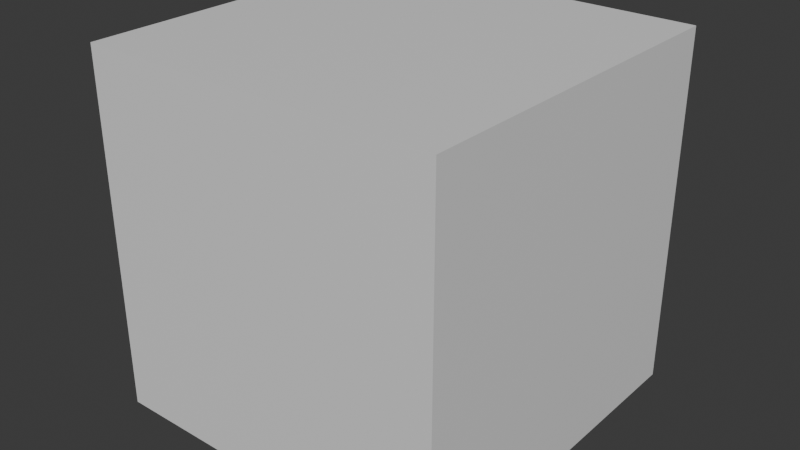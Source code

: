 # Source: block.blend  (saved by Blender 4.3.34; exported with 4.5.12 LTS)
import bpy
from mathutils import Matrix  # noqa: F401  (used for matrix-valued properties, if any)

bpy.ops.wm.read_factory_settings(use_empty=True)
scene = bpy.context.scene
scene.name = 'Scene'

# ---- collections
col_collection = bpy.data.collections.new('Collection'); scene.collection.children.link(col_collection)

# ---- materials (node trees are filled in below, after node groups)
mat_top = bpy.data.materials.new('Top')
mat_side = bpy.data.materials.new('Side')

# ---- material node trees
mat_top.use_nodes = True; mat_top.node_tree.nodes.clear()
_N = mat_top.node_tree.nodes; _L = mat_top.node_tree.links
n0 = _N.new('ShaderNodeBsdfPrincipled'); n0.name = 'Principled BSDF'; n0.location = (10, 300)
n1 = _N.new('ShaderNodeOutputMaterial'); n1.name = 'Material Output'; n1.location = (300, 300)
_L.new(n0.outputs[0], n1.inputs[0])
n1.is_active_output = True
mat_side.use_nodes = True; mat_side.node_tree.nodes.clear()
_N = mat_side.node_tree.nodes; _L = mat_side.node_tree.links
n0 = _N.new('ShaderNodeBsdfPrincipled'); n0.name = 'Principled BSDF'; n0.location = (10, 300)
n1 = _N.new('ShaderNodeOutputMaterial'); n1.name = 'Material Output'; n1.location = (300, 300)
_L.new(n0.outputs[0], n1.inputs[0])
n1.is_active_output = True

# ---- world
world_world = bpy.data.worlds.new('World'); scene.world = world_world
world_world.use_nodes = True; world_world.node_tree.nodes.clear()
_N = world_world.node_tree.nodes; _L = world_world.node_tree.links
n0 = _N.new('ShaderNodeOutputWorld'); n0.name = 'World Output'; n0.location = (300, 300)
n1 = _N.new('ShaderNodeBackground'); n1.name = 'Background'; n1.location = (10, 300)
n1.inputs[0].default_value = (0.05088, 0.05088, 0.05088, 1.0)
_L.new(n1.outputs[0], n0.inputs[0])
n0.is_active_output = True
world_world.color = (0.05088, 0.05088, 0.05088)
world_world.sun_shadow_jitter_overblur = 0.0

# ---- meshes
me_cube_001 = bpy.data.meshes.new('Cube.001')
me_cube_001.from_pydata([(-1.0, -1.0, -1.0), (-1.0, -1.0, 1.0), (-1.0, 1.0, -1.0), (-1.0, 1.0, 1.0), (1.0, -1.0, -1.0), (1.0, -1.0, 1.0), (1.0, 1.0, -1.0), (1.0, 1.0, 1.0)], [], [(0, 1, 3, 2), (2, 3, 7, 6), (6, 7, 5, 4), (4, 5, 1, 0), (2, 6, 4, 0), (7, 3, 1, 5)])
me_cube_001.polygons.foreach_set('material_index', [1, 1, 1, 1, 0, 0])
_uv = me_cube_001.uv_layers.new(name='UVMap')
_uv.uv.foreach_set('vector', [0.00196, 0.00196, 0.00196, 0.998, 0.998, 0.998, 0.998, 0.00196, 0.002187, 0.002187, 0.002187, 0.9978, 0.9978, 0.9978, 0.9978, 0.002187, 0.998, 0.00196, 0.998, 0.998, 0.00196, 0.998, 0.00196, 0.00196, 0.9978, 0.002187, 0.9978, 0.9978, 0.002187, 0.9978, 0.002187, 0.002187, 0.0002264, 0.9998, 0.9998, 0.9998, 0.9998, 0.0002264, 0.0002264, 0.0002264, 0.9998, 0.9998, 0.0002264, 0.9998, 0.0002264, 0.0002264, 0.9998, 0.0002264])
me_cube_001.materials.append(mat_top)
me_cube_001.materials.append(mat_side)
me_cube_001.update()

# ---- objects
ob_cube = bpy.data.objects.new('Cube', me_cube_001)

# ---- transforms, parenting, visibility, modifiers, constraints
ob_cube.location = (0.0, 0.0, 0.0)

# ---- collection membership
col_collection.objects.link(ob_cube)

# ---- scene / render settings (as saved in the file)
scene.frame_start = 1; scene.frame_end = 250; scene.frame_set(1)
scene.render.engine = 'BLENDER_EEVEE_NEXT'
bpy.context.view_layer.update()

# ---- added for rendering (the .blend has no active camera and no usable light): camera, sun
cam_auto = bpy.data.cameras.new('AutoCamera')
cam_auto.lens = 50.0
cam_auto.sensor_width = 36.0
cam_auto.clip_end = 1000.0
ob_auto_camera = bpy.data.objects.new('AutoCamera', cam_auto)
scene.collection.objects.link(ob_auto_camera)
ob_auto_camera.location = (3.20507, -3.84609, 2.56406)
ob_auto_camera.rotation_euler = (1.09748, -7.21219e-08, 0.694738)
scene.camera = ob_auto_camera
light_auto_sun = bpy.data.lights.new('AutoSun', 'SUN')
light_auto_sun.energy = 3.0
light_auto_sun.angle = 0.0523599
ob_auto_sun = bpy.data.objects.new('AutoSun', light_auto_sun)
scene.collection.objects.link(ob_auto_sun)
ob_auto_sun.rotation_euler = (0.872665, 0.174533, 0.523599)
bpy.context.view_layer.update()
